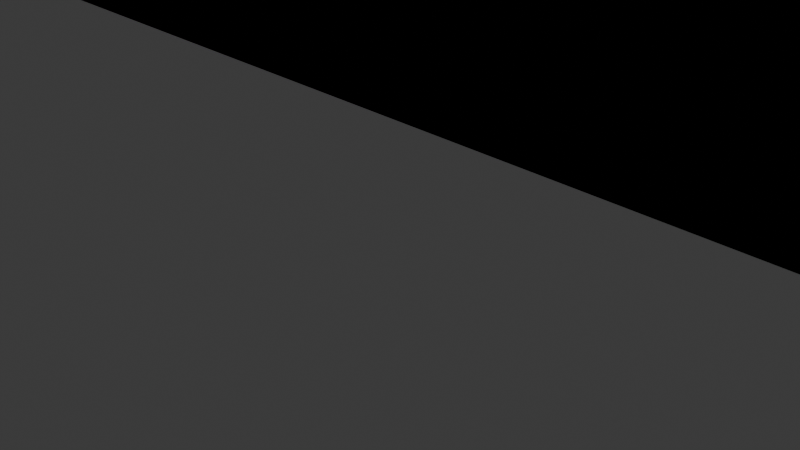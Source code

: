 # Source: vegas_lightbar.blend  (saved by Blender 5.0.119; exported with 4.5.12 LTS)
import bpy
from mathutils import Matrix  # noqa: F401  (used for matrix-valued properties, if any)

bpy.ops.wm.read_factory_settings(use_empty=True)
scene = bpy.context.scene
scene.name = 'Scene'

# ---- collections
col_collection = bpy.data.collections.new('Collection'); scene.collection.children.link(col_collection)

# ---- images (referenced by path relative to the original .blend; pixels are not part of the script)
import os
ASSET_DIR = os.environ.get("B2B_ASSET_DIR", "")  # directory of the original .blend (textures are referenced by path, not embedded)
HERE = os.path.dirname(os.path.abspath(__file__))  # packed textures are extracted next to this script under _unpacked/

def load_image(name, relpath, width, height, colorspace="sRGB"):
    """Load a texture the original file referenced (path relative to the .blend, or extracted next to this script)."""
    p = next((c for c in (os.path.join(HERE, relpath), os.path.join(ASSET_DIR, relpath)) if relpath and os.path.exists(c)), "")
    if p:
        img = bpy.data.images.load(p, check_existing=True)
        img.name = name
    else:  # same state as the original file: an image datablock whose file is absent (Cycles renders it pink)
        img = bpy.data.images.new(name, width, height)
        img.source = "FILE"
        img.filepath = "//" + (relpath or name)
    img.colorspace_settings.name = colorspace
    return img
img_page_59_png = load_image('PAGE_59.png', 'PAGE_59.png', 1024, 1024, 'sRGB')

# ---- materials (node trees are filled in below, after node groups)
mat_set59_id24 = bpy.data.materials.new('set59_id24')
mat_set59_id24.diffuse_color = (1.0, 1.0, 1.0, 1.0)
mat_set59_id24.roughness = 1.0
mat_set59_id9 = bpy.data.materials.new('set59_id9')
mat_set59_id9.diffuse_color = (1.0, 1.0, 1.0, 1.0)
mat_set59_id9.roughness = 1.0
mat_set4_id7_ft = bpy.data.materials.new('set4_id7_ft')
mat_set4_id7_ft.roughness = 1.0
mat_set59_id18 = bpy.data.materials.new('set59_id18')
mat_set59_id18.diffuse_color = (1.0, 1.0, 1.0, 1.0)
mat_set59_id18.roughness = 1.0
mat_set59_id23 = bpy.data.materials.new('set59_id23')
mat_set59_id23.diffuse_color = (1.0, 1.0, 1.0, 1.0)
mat_set59_id23.roughness = 1.0
mat_set59_id21 = bpy.data.materials.new('set59_id21')
mat_set59_id21.diffuse_color = (1.0, 1.0, 1.0, 1.0)
mat_set59_id21.roughness = 1.0
mat_flat = bpy.data.materials.new('flat')
mat_flat.diffuse_color = (0.5, 0.5, 0.5, 1.0)
mat_flat.roughness = 1.0
mat_set59_id13 = bpy.data.materials.new('set59_id13')
mat_set59_id13.diffuse_color = (1.0, 1.0, 1.0, 1.0)
mat_set59_id13.roughness = 1.0
mat_set59_id3 = bpy.data.materials.new('set59_id3')
mat_set59_id3.diffuse_color = (1.0, 1.0, 1.0, 1.0)
mat_set59_id3.roughness = 1.0
mat_set59_id0 = bpy.data.materials.new('set59_id0')
mat_set59_id0.diffuse_color = (1.0, 1.0, 1.0, 1.0)
mat_set59_id0.roughness = 1.0
mat_set59_id6 = bpy.data.materials.new('set59_id6')
mat_set59_id6.diffuse_color = (1.0, 1.0, 1.0, 1.0)
mat_set59_id6.roughness = 1.0
mat_set59_id10 = bpy.data.materials.new('set59_id10')
mat_set59_id10.diffuse_color = (1.0, 1.0, 1.0, 1.0)
mat_set59_id10.roughness = 1.0
mat_set59_id17 = bpy.data.materials.new('set59_id17')
mat_set59_id17.diffuse_color = (1.0, 1.0, 1.0, 1.0)
mat_set59_id17.roughness = 1.0
mat_set59_id14 = bpy.data.materials.new('set59_id14')
mat_set59_id14.diffuse_color = (1.0, 1.0, 1.0, 1.0)
mat_set59_id14.roughness = 1.0
mat_set59_id31 = bpy.data.materials.new('set59_id31')
mat_set59_id31.diffuse_color = (1.0, 1.0, 1.0, 1.0)
mat_set59_id31.roughness = 1.0

# ---- material node trees
mat_set59_id24.use_nodes = True; mat_set59_id24.node_tree.nodes.clear()
_N = mat_set59_id24.node_tree.nodes; _L = mat_set59_id24.node_tree.links
n0 = _N.new('ShaderNodeBsdfPrincipled'); n0.name = 'Principled BSDF'; n0.location = (0, 300)
n0.inputs[2].default_value = 1.0
n0.inputs[13].default_value = 0.0
n1 = _N.new('ShaderNodeOutputMaterial'); n1.name = 'Material Output'; n1.location = (280, 300)
n2 = _N.new('ShaderNodeTexImage'); n2.name = 'Image Texture'; n2.location = (-480, 300)
n2.image = img_page_59_png
_L.new(n2.outputs[0], n0.inputs[0])
_L.new(n0.outputs[0], n1.inputs[0])
n1.is_active_output = True
mat_set59_id9.use_nodes = True; mat_set59_id9.node_tree.nodes.clear()
_N = mat_set59_id9.node_tree.nodes; _L = mat_set59_id9.node_tree.links
n0 = _N.new('ShaderNodeBsdfPrincipled'); n0.name = 'Principled BSDF'; n0.location = (0, 300)
n0.inputs[2].default_value = 1.0
n0.inputs[13].default_value = 0.0
n1 = _N.new('ShaderNodeOutputMaterial'); n1.name = 'Material Output'; n1.location = (280, 300)
n2 = _N.new('ShaderNodeTexImage'); n2.name = 'Image Texture'; n2.location = (-480, 300)
n2.image = img_page_59_png
_L.new(n2.outputs[0], n0.inputs[0])
_L.new(n0.outputs[0], n1.inputs[0])
n1.is_active_output = True
mat_set4_id7_ft.use_nodes = True; mat_set4_id7_ft.node_tree.nodes.clear()
_N = mat_set4_id7_ft.node_tree.nodes; _L = mat_set4_id7_ft.node_tree.links
n0 = _N.new('ShaderNodeBsdfPrincipled'); n0.name = 'Principled BSDF'; n0.location = (0, 300)
n0.inputs[2].default_value = 1.0
n0.inputs[13].default_value = 0.0
n1 = _N.new('ShaderNodeOutputMaterial'); n1.name = 'Material Output'; n1.location = (280, 300)
_L.new(n0.outputs[0], n1.inputs[0])
n1.is_active_output = True
mat_set59_id18.use_nodes = True; mat_set59_id18.node_tree.nodes.clear()
_N = mat_set59_id18.node_tree.nodes; _L = mat_set59_id18.node_tree.links
n0 = _N.new('ShaderNodeBsdfPrincipled'); n0.name = 'Principled BSDF'; n0.location = (0, 300)
n0.inputs[2].default_value = 1.0
n0.inputs[13].default_value = 0.0
n1 = _N.new('ShaderNodeOutputMaterial'); n1.name = 'Material Output'; n1.location = (280, 300)
n2 = _N.new('ShaderNodeTexImage'); n2.name = 'Image Texture'; n2.location = (-480, 300)
n2.image = img_page_59_png
_L.new(n2.outputs[0], n0.inputs[0])
_L.new(n0.outputs[0], n1.inputs[0])
n1.is_active_output = True
mat_set59_id23.use_nodes = True; mat_set59_id23.node_tree.nodes.clear()
_N = mat_set59_id23.node_tree.nodes; _L = mat_set59_id23.node_tree.links
n0 = _N.new('ShaderNodeBsdfPrincipled'); n0.name = 'Principled BSDF'; n0.location = (0, 300)
n0.inputs[2].default_value = 1.0
n0.inputs[13].default_value = 0.0
n1 = _N.new('ShaderNodeOutputMaterial'); n1.name = 'Material Output'; n1.location = (280, 300)
n2 = _N.new('ShaderNodeTexImage'); n2.name = 'Image Texture'; n2.location = (-480, 300)
n2.image = img_page_59_png
_L.new(n2.outputs[0], n0.inputs[0])
_L.new(n0.outputs[0], n1.inputs[0])
n1.is_active_output = True
mat_set59_id21.use_nodes = True; mat_set59_id21.node_tree.nodes.clear()
_N = mat_set59_id21.node_tree.nodes; _L = mat_set59_id21.node_tree.links
n0 = _N.new('ShaderNodeBsdfPrincipled'); n0.name = 'Principled BSDF'; n0.location = (0, 300)
n0.inputs[2].default_value = 1.0
n0.inputs[13].default_value = 0.0
n1 = _N.new('ShaderNodeOutputMaterial'); n1.name = 'Material Output'; n1.location = (280, 300)
n2 = _N.new('ShaderNodeTexImage'); n2.name = 'Image Texture'; n2.location = (-480, 300)
n2.image = img_page_59_png
_L.new(n2.outputs[0], n0.inputs[0])
_L.new(n0.outputs[0], n1.inputs[0])
n1.is_active_output = True
mat_flat.use_nodes = True; mat_flat.node_tree.nodes.clear()
_N = mat_flat.node_tree.nodes; _L = mat_flat.node_tree.links
n0 = _N.new('ShaderNodeBsdfPrincipled'); n0.name = 'Principled BSDF'; n0.location = (0, 300)
n0.inputs[0].default_value = (0.5, 0.5, 0.5, 1.0)
n0.inputs[2].default_value = 1.0
n0.inputs[13].default_value = 0.0
n1 = _N.new('ShaderNodeOutputMaterial'); n1.name = 'Material Output'; n1.location = (280, 300)
_L.new(n0.outputs[0], n1.inputs[0])
n1.is_active_output = True
mat_set59_id13.use_nodes = True; mat_set59_id13.node_tree.nodes.clear()
_N = mat_set59_id13.node_tree.nodes; _L = mat_set59_id13.node_tree.links
n0 = _N.new('ShaderNodeBsdfPrincipled'); n0.name = 'Principled BSDF'; n0.location = (0, 300)
n0.inputs[2].default_value = 1.0
n0.inputs[13].default_value = 0.0
n1 = _N.new('ShaderNodeOutputMaterial'); n1.name = 'Material Output'; n1.location = (280, 300)
n2 = _N.new('ShaderNodeTexImage'); n2.name = 'Image Texture'; n2.location = (-480, 300)
n2.image = img_page_59_png
_L.new(n2.outputs[0], n0.inputs[0])
_L.new(n0.outputs[0], n1.inputs[0])
n1.is_active_output = True
mat_set59_id3.use_nodes = True; mat_set59_id3.node_tree.nodes.clear()
_N = mat_set59_id3.node_tree.nodes; _L = mat_set59_id3.node_tree.links
n0 = _N.new('ShaderNodeBsdfPrincipled'); n0.name = 'Principled BSDF'; n0.location = (0, 300)
n0.inputs[2].default_value = 1.0
n0.inputs[13].default_value = 0.0
n1 = _N.new('ShaderNodeOutputMaterial'); n1.name = 'Material Output'; n1.location = (280, 300)
n2 = _N.new('ShaderNodeTexImage'); n2.name = 'Image Texture'; n2.location = (-480, 300)
n2.image = img_page_59_png
_L.new(n2.outputs[0], n0.inputs[0])
_L.new(n0.outputs[0], n1.inputs[0])
n1.is_active_output = True
mat_set59_id0.use_nodes = True; mat_set59_id0.node_tree.nodes.clear()
_N = mat_set59_id0.node_tree.nodes; _L = mat_set59_id0.node_tree.links
n0 = _N.new('ShaderNodeBsdfPrincipled'); n0.name = 'Principled BSDF'; n0.location = (0, 300)
n0.inputs[2].default_value = 1.0
n0.inputs[13].default_value = 0.0
n1 = _N.new('ShaderNodeOutputMaterial'); n1.name = 'Material Output'; n1.location = (280, 300)
n2 = _N.new('ShaderNodeTexImage'); n2.name = 'Image Texture'; n2.location = (-480, 300)
n2.image = img_page_59_png
_L.new(n2.outputs[0], n0.inputs[0])
_L.new(n0.outputs[0], n1.inputs[0])
n1.is_active_output = True
mat_set59_id6.use_nodes = True; mat_set59_id6.node_tree.nodes.clear()
_N = mat_set59_id6.node_tree.nodes; _L = mat_set59_id6.node_tree.links
n0 = _N.new('ShaderNodeBsdfPrincipled'); n0.name = 'Principled BSDF'; n0.location = (0, 300)
n0.inputs[2].default_value = 1.0
n0.inputs[13].default_value = 0.0
n1 = _N.new('ShaderNodeOutputMaterial'); n1.name = 'Material Output'; n1.location = (280, 300)
n2 = _N.new('ShaderNodeTexImage'); n2.name = 'Image Texture'; n2.location = (-480, 300)
n2.image = img_page_59_png
_L.new(n2.outputs[0], n0.inputs[0])
_L.new(n0.outputs[0], n1.inputs[0])
n1.is_active_output = True
mat_set59_id10.use_nodes = True; mat_set59_id10.node_tree.nodes.clear()
_N = mat_set59_id10.node_tree.nodes; _L = mat_set59_id10.node_tree.links
n0 = _N.new('ShaderNodeBsdfPrincipled'); n0.name = 'Principled BSDF'; n0.location = (0, 300)
n0.inputs[2].default_value = 1.0
n0.inputs[13].default_value = 0.0
n1 = _N.new('ShaderNodeOutputMaterial'); n1.name = 'Material Output'; n1.location = (280, 300)
n2 = _N.new('ShaderNodeTexImage'); n2.name = 'Image Texture'; n2.location = (-480, 300)
n2.image = img_page_59_png
_L.new(n2.outputs[0], n0.inputs[0])
_L.new(n0.outputs[0], n1.inputs[0])
n1.is_active_output = True
mat_set59_id17.use_nodes = True; mat_set59_id17.node_tree.nodes.clear()
_N = mat_set59_id17.node_tree.nodes; _L = mat_set59_id17.node_tree.links
n0 = _N.new('ShaderNodeBsdfPrincipled'); n0.name = 'Principled BSDF'; n0.location = (0, 300)
n0.inputs[2].default_value = 1.0
n0.inputs[13].default_value = 0.0
n1 = _N.new('ShaderNodeOutputMaterial'); n1.name = 'Material Output'; n1.location = (280, 300)
n2 = _N.new('ShaderNodeTexImage'); n2.name = 'Image Texture'; n2.location = (-480, 300)
n2.image = img_page_59_png
_L.new(n2.outputs[0], n0.inputs[0])
_L.new(n0.outputs[0], n1.inputs[0])
n1.is_active_output = True
mat_set59_id14.use_nodes = True; mat_set59_id14.node_tree.nodes.clear()
_N = mat_set59_id14.node_tree.nodes; _L = mat_set59_id14.node_tree.links
n0 = _N.new('ShaderNodeBsdfPrincipled'); n0.name = 'Principled BSDF'; n0.location = (0, 300)
n0.inputs[2].default_value = 1.0
n0.inputs[13].default_value = 0.0
n1 = _N.new('ShaderNodeOutputMaterial'); n1.name = 'Material Output'; n1.location = (280, 300)
n2 = _N.new('ShaderNodeTexImage'); n2.name = 'Image Texture'; n2.location = (-480, 300)
n2.image = img_page_59_png
_L.new(n2.outputs[0], n0.inputs[0])
_L.new(n0.outputs[0], n1.inputs[0])
n1.is_active_output = True
mat_set59_id31.use_nodes = True; mat_set59_id31.node_tree.nodes.clear()
_N = mat_set59_id31.node_tree.nodes; _L = mat_set59_id31.node_tree.links
n0 = _N.new('ShaderNodeBsdfPrincipled'); n0.name = 'Principled BSDF'; n0.location = (0, 300)
n0.inputs[2].default_value = 1.0
n0.inputs[13].default_value = 0.0
n1 = _N.new('ShaderNodeOutputMaterial'); n1.name = 'Material Output'; n1.location = (280, 300)
n2 = _N.new('ShaderNodeTexImage'); n2.name = 'Image Texture'; n2.location = (-480, 300)
n2.image = img_page_59_png
_L.new(n2.outputs[0], n0.inputs[0])
_L.new(n0.outputs[0], n1.inputs[0])
n1.is_active_output = True

# ---- world
world_world = bpy.data.worlds.new('World'); scene.world = world_world
world_world.use_nodes = True; world_world.node_tree.nodes.clear()
_N = world_world.node_tree.nodes; _L = world_world.node_tree.links
n0 = _N.new('ShaderNodeOutputWorld'); n0.name = 'World Output'; n0.location = (200, 100)
n1 = _N.new('ShaderNodeBackground'); n1.name = 'Background'; n1.location = (-200, 100)
n1.inputs[0].default_value = (0.05088, 0.05088, 0.05088, 1.0)
_L.new(n1.outputs[0], n0.inputs[0])
n0.is_active_output = True
world_world.color = (0.05088, 0.05088, 0.05088)
world_world.sun_shadow_jitter_overblur = 0.0

# ---- cameras
cam_camera = bpy.data.cameras.new('Camera')
cam_camera.clip_end = 100.0
cam_camera.ortho_scale = 7.314

# ---- lights
light_light = bpy.data.lights.new('Light', 'POINT')
light_light.energy = 1000.0
light_light.shadow_soft_size = 0.1

# ---- meshes
me_vegas_model0_clean = bpy.data.meshes.new('VEGAS_model0_clean')
me_vegas_model0_clean.from_pydata([(0.3333, -19.75, -10.33), (97.33, 20.25, -10.53), (-97.67, 20.25, -10.53), (97.33, -19.75, -10.53), (-97.67, -19.75, -10.53), (87.33, -16.75, 10.47), (-87.67, -16.75, 10.47), (87.33, 16.25, 10.47), (-87.67, 16.25, 10.47), (0.3333, 20.25, -10.33), (0.3333, 16.25, 10.47), (0.3333, -16.75, 10.47)], [], [(10, 11, 6), (6, 8, 10), (8, 2, 9), (9, 10, 8), (0, 4, 6), (6, 11, 0), (5, 3, 0), (0, 11, 5), (11, 10, 7), (7, 5, 11), (9, 1, 7), (7, 10, 9), (3, 5, 7), (3, 7, 1), (4, 2, 8), (8, 6, 4)])
me_vegas_model0_clean.polygons.foreach_set('use_smooth', [True] * 16)
me_vegas_model0_clean.polygons.foreach_set('material_index', [4, 4, 4, 4, 4, 4, 4, 4, 4, 4, 4, 4, 4, 4, 4, 4])
_uv = me_vegas_model0_clean.uv_layers.new(name='UVMap')
_uv.uv.foreach_set('vector', [0.8784, 0.749, 0.8784, 0.7059, 0.7529, 0.7059, 0.7529, 0.7059, 0.7529, 0.749, 0.8784, 0.749, 0.7529, 0.749, 0.7529, 0.6902, 0.8784, 0.6902, 0.8784, 0.6902, 0.8784, 0.749, 0.7529, 0.749, 0.8784, 0.6902, 0.7529, 0.6902, 0.7529, 0.749, 0.7529, 0.749, 0.8784, 0.749, 0.8784, 0.6902, 1.0, 0.749, 1.0, 0.6902, 0.8784, 0.6902, 0.8784, 0.6902, 0.8784, 0.749, 1.0, 0.749, 0.8784, 0.7059, 0.8784, 0.749, 1.0, 0.749, 1.0, 0.749, 1.0, 0.7059, 0.8784, 0.7059, 0.8784, 0.6902, 1.0, 0.6902, 1.0, 0.749, 1.0, 0.749, 0.8784, 0.749, 0.8784, 0.6902, 0.9098, 0.6902, 0.9098, 0.749, 1.0, 0.749, 0.9098, 0.6902, 1.0, 0.749, 1.0, 0.6902, 0.8431, 0.6902, 0.7529, 0.6902, 0.7529, 0.749, 0.7529, 0.749, 0.8431, 0.749, 0.8431, 0.6902])
me_vegas_model0_clean.materials.append(mat_set59_id24)
me_vegas_model0_clean.materials.append(mat_set59_id9)
me_vegas_model0_clean.materials.append(mat_set4_id7_ft)
me_vegas_model0_clean.materials.append(mat_set59_id18)
me_vegas_model0_clean.materials.append(mat_set59_id23)
me_vegas_model0_clean.materials.append(mat_set59_id21)
me_vegas_model0_clean.materials.append(mat_flat)
me_vegas_model0_clean.materials.append(mat_set59_id13)
me_vegas_model0_clean.materials.append(mat_set59_id3)
me_vegas_model0_clean.materials.append(mat_set59_id0)
me_vegas_model0_clean.materials.append(mat_set59_id6)
me_vegas_model0_clean.materials.append(mat_set59_id10)
me_vegas_model0_clean.materials.append(mat_set59_id17)
me_vegas_model0_clean.materials.append(mat_set59_id14)
me_vegas_model0_clean.materials.append(mat_set59_id31)
me_vegas_model0_clean.update()
me_vegas_model0_clean.normals_split_custom_set([tuple(v) for v in zip(*[iter([0.0, 0.5105, 0.8599, 7.935e-06, -0.5206, 0.8538, -0.2491, -0.5671, 0.785, -0.2491, -0.5671, 0.785, -0.5056, 0.5651, 0.6519, 0.0, 0.5105, 0.8599, -0.5056, 0.5651, 0.6519, -0.7296, 0.234, 0.6426, -1.599e-05, 0.6758, 0.7371, -1.599e-05, 0.6758, 0.7371, 0.0, 0.5105, 0.8599, -0.5056, 0.5651, 0.6519, -8.575e-05, -0.6822, 0.7312, -0.7155, -0.2424, 0.6552, -0.2491, -0.5671, 0.785, -0.2491, -0.5671, 0.785, 7.935e-06, -0.5206, 0.8538, -8.575e-05, -0.6822, 0.7312, 0.3142, -0.7126, 0.6273, 0.7321, -0.2269, 0.6423, -8.575e-05, -0.6822, 0.7312, -8.575e-05, -0.6822, 0.7312, 7.935e-06, -0.5206, 0.8538, 0.3142, -0.7126, 0.6273, 7.935e-06, -0.5206, 0.8538, 0.0, 0.5105, 0.8599, 0.4176, 0.4665, 0.7797, 0.4176, 0.4665, 0.7797, 0.3142, -0.7126, 0.6273, 7.935e-06, -0.5206, 0.8538, -1.599e-05, 0.6758, 0.7371, 0.7288, 0.2362, 0.6427, 0.4176, 0.4665, 0.7797, 0.4176, 0.4665, 0.7797, 0.0, 0.5105, 0.8599, -1.599e-05, 0.6758, 0.7371, 0.7321, -0.2269, 0.6423, 0.3142, -0.7126, 0.6273, 0.4176, 0.4665, 0.7797, 0.7321, -0.2269, 0.6423, 0.4176, 0.4665, 0.7797, 0.7288, 0.2362, 0.6427, -0.7155, -0.2424, 0.6552, -0.7296, 0.234, 0.6426, -0.5056, 0.5651, 0.6519, -0.5056, 0.5651, 0.6519, -0.2491, -0.5671, 0.785, -0.7155, -0.2424, 0.6552])] * 3)])

# ---- objects
ob_light = bpy.data.objects.new('Light', light_light)
ob_camera = bpy.data.objects.new('Camera', cam_camera)
ob_vegas_model0_clean = bpy.data.objects.new('VEGAS_model0_clean', me_vegas_model0_clean)

# ---- transforms, parenting, visibility, modifiers, constraints
ob_light.location = (4.076, 1.005, 5.904)
ob_light.rotation_euler = (0.6503, 0.05522, 1.866)
ob_light.lock_rotations_4d = False
ob_light.empty_display_type = 'ARROWS'
ob_light.color = (0.0, 0.0, 0.0, 0.0)
ob_light.lineart.crease_threshold = 0.0
ob_camera.location = (7.359, -6.926, 4.958)
ob_camera.rotation_euler = (1.109, 0.0, 0.8149)
ob_camera.lock_rotations_4d = False
ob_camera.empty_display_type = 'ARROWS'
ob_camera.color = (0.0, 0.0, 0.0, 0.0)
ob_camera.display_type = 'WIRE'
ob_camera.lineart.crease_threshold = 0.0
ob_vegas_model0_clean.location = (0.0, 0.0, 0.0)

# ---- collection membership
col_collection.objects.link(ob_light)
col_collection.objects.link(ob_camera)
col_collection.objects.link(ob_vegas_model0_clean)

# ---- scene / render settings (as saved in the file)
scene.camera = ob_camera
scene.frame_start = 1; scene.frame_end = 250; scene.frame_set(1)
scene.render.engine = 'BLENDER_EEVEE_NEXT'
scene.render.bake_bias = 0.0
scene.render.bake_samples = 0
scene.cycles.sampling_pattern = 'TABULATED_SOBOL'
scene.eevee.use_volume_custom_range = False
bpy.context.view_layer.update()
